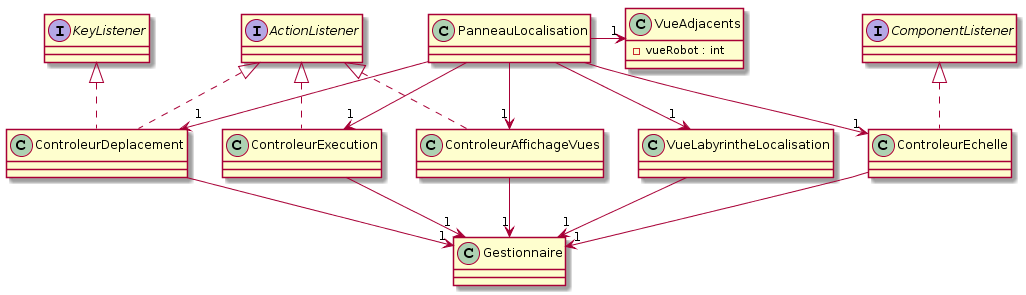

The diagram above was rendered by PlantUML. Its source (embedded in the PNG):
@startuml
interface ActionListener
interface KeyListener
interface ComponentListener

class VueAdjacents{
-vueRobot : int
}

PanneauLocalisation --> "1" VueLabyrintheLocalisation
PanneauLocalisation -right-> "1" VueAdjacents

VueLabyrintheLocalisation --> "1" Gestionnaire

PanneauLocalisation --> "1" ControleurDeplacement
PanneauLocalisation --> "1" ControleurAffichageVues
PanneauLocalisation --> "1" ControleurExecution
PanneauLocalisation --> "1" ControleurEchelle

ActionListener <|.. ControleurDeplacement
KeyListener <|.. ControleurDeplacement
ActionListener <|.. ControleurAffichageVues
ActionListener <|.. ControleurExecution
ComponentListener <|.. ControleurEchelle

ControleurDeplacement --> "1" Gestionnaire
ControleurAffichageVues  --> "1" Gestionnaire
ControleurExecution  --> "1" Gestionnaire
ControleurEchelle --> "1" Gestionnaire
@enduml